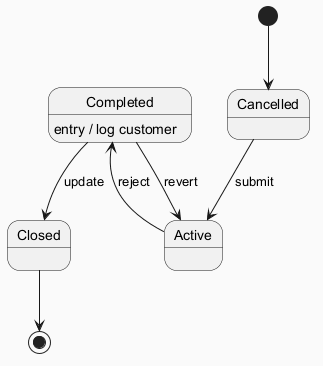

The diagram above was rendered by PlantUML. Its source (embedded in the PNG):
@startuml
skinparam backgroundColor #FAFAFA
skinparam classBackgroundColor #FFF3E0
skinparam classBorderColor #E65100
[*] --> Cancelled
Cancelled --> Active : submit
Active --> Completed : reject
Completed --> Closed : update
Completed : entry / log customer
Completed --> Active : revert
Closed --> [*]
@enduml